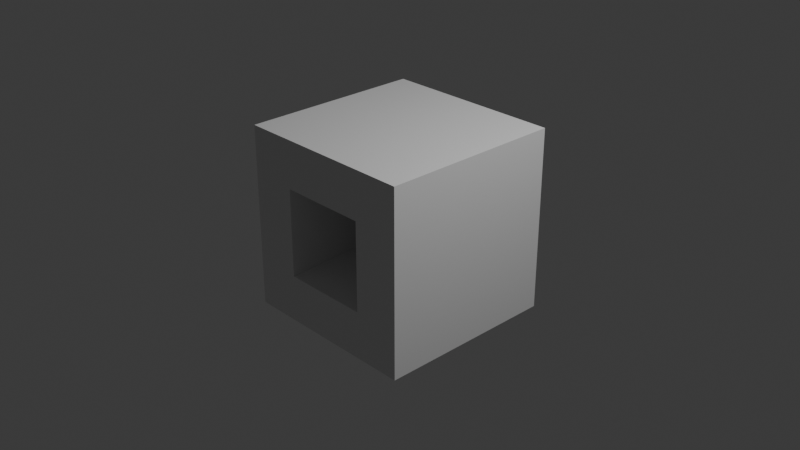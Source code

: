 # Source: stack_bottom.blend  (saved by Blender 4.3.34; exported with 4.5.12 LTS)
import bpy
from mathutils import Matrix  # noqa: F401  (used for matrix-valued properties, if any)

bpy.ops.wm.read_factory_settings(use_empty=True)
scene = bpy.context.scene
scene.name = 'Scene'

# ---- collections
col_collection = bpy.data.collections.new('Collection'); scene.collection.children.link(col_collection)

# ---- materials (node trees are filled in below, after node groups)
mat_material = bpy.data.materials.new('Material')
mat_material.alpha_threshold = 0.0
mat_material.roughness = 0.5
mat_material.line_color = (0.0, 0.0, 0.0, 1.0)

# ---- material node trees
mat_material.use_nodes = True; mat_material.node_tree.nodes.clear()
_N = mat_material.node_tree.nodes; _L = mat_material.node_tree.links
n0 = _N.new('ShaderNodeOutputMaterial'); n0.name = 'Material Output'; n0.location = (300, 300)
n1 = _N.new('ShaderNodeBsdfPrincipled'); n1.name = 'Principled BSDF'; n1.location = (10, 300)
n1.inputs[3].default_value = 1.45
_L.new(n1.outputs[0], n0.inputs[0])
n0.is_active_output = True

# ---- world
world_world = bpy.data.worlds.new('World'); scene.world = world_world
world_world.use_nodes = True; world_world.node_tree.nodes.clear()
_N = world_world.node_tree.nodes; _L = world_world.node_tree.links
n0 = _N.new('ShaderNodeOutputWorld'); n0.name = 'World Output'; n0.location = (300, 300)
n1 = _N.new('ShaderNodeBackground'); n1.name = 'Background'; n1.location = (10, 300)
n1.inputs[0].default_value = (0.05088, 0.05088, 0.05088, 1.0)
_L.new(n1.outputs[0], n0.inputs[0])
n0.is_active_output = True
world_world.color = (0.05088, 0.05088, 0.05088)
world_world.sun_shadow_jitter_overblur = 0.0

# ---- cameras
cam_camera = bpy.data.cameras.new('Camera')
cam_camera.clip_end = 100.0
cam_camera.ortho_scale = 7.314

# ---- lights
light_light = bpy.data.lights.new('Light', 'POINT')
light_light.energy = 1000.0
light_light.shadow_soft_size = 0.1

# ---- meshes
me_cube = bpy.data.meshes.new('Cube')
me_cube.from_pydata([(1.0, 1.0, 1.0), (1.0, 1.0, -1.0), (-1.0, 1.0, 1.0), (-1.0, 1.0, -1.0), (-1.0, -1.0, -1.0), (-1.0, -1.0, 1.0), (1.0, -1.0, 1.0), (1.0, -1.0, -1.0), (-1.0, -1.0, -1.0), (-1.0, -1.0, 1.0), (1.0, -1.0, 1.0), (1.0, -1.0, -1.0), (0.482, -1.0, 0.482), (0.1382, 1.158, 0.1382), (0.1382, 1.158, -0.1382), (0.482, -1.0, -0.482), (-0.1382, 1.158, 0.1382), (-0.482, -1.0, 0.482), (-0.482, -1.0, -0.482), (-0.1382, 1.158, -0.1382)], [], [(0, 2, 5, 6), (17, 12, 10, 9), (4, 5, 2, 3), (3, 1, 7, 4), (1, 0, 6, 7), (3, 2, 0, 1), (8, 9, 5, 4), (10, 11, 7, 6), (9, 10, 6, 5), (11, 8, 4, 7), (14, 13, 16, 19), (15, 18, 8, 11), (18, 17, 9, 8), (19, 16, 17, 18), (13, 14, 15, 12), (12, 17, 16, 13), (18, 15, 14, 19), (12, 15, 11, 10)])
_uv = me_cube.uv_layers.new(name='UVMap')
_uv.uv.foreach_set('vector', [0.625, 0.5, 0.875, 0.5, 0.875, 0.75, 0.625, 0.75, 0.5602, 0.9352, 0.5602, 0.8148, 0.625, 0.75, 0.625, 1.0, 0.375, 0.0, 0.625, 0.0, 0.625, 0.25, 0.375, 0.25, 0.125, 0.5, 0.375, 0.5, 0.375, 0.75, 0.125, 0.75, 0.375, 0.5, 0.625, 0.5, 0.625, 0.75, 0.375, 0.75, 0.375, 0.25, 0.625, 0.25, 0.625, 0.5, 0.375, 0.5, 0.0, 0.0, 0.0, 0.0, 0.0, 0.0, 0.0, 0.0, 0.0, 0.0, 0.0, 0.0, 0.0, 0.0, 0.0, 0.0, 0.625, 1.0, 0.625, 0.75, 0.625, 0.75, 0.625, 1.0, 0.375, 0.75, 0.375, 1.0, 0.375, 1.0, 0.375, 0.75, 0.4827, 0.8577, 0.5173, 0.8577, 0.5173, 0.8923, 0.4827, 0.8923, 0.4398, 0.8148, 0.4398, 0.9352, 0.375, 1.0, 0.375, 0.75, 0.4398, 0.9352, 0.5602, 0.9352, 0.625, 1.0, 0.375, 1.0, 0.4827, 0.8923, 0.5173, 0.8923, 0.5602, 0.9352, 0.4398, 0.9352, 0.5173, 0.8577, 0.4827, 0.8577, 0.4398, 0.8148, 0.5602, 0.8148, 0.5602, 0.8148, 0.5602, 0.9352, 0.5173, 0.8923, 0.5173, 0.8577, 0.4398, 0.9352, 0.4398, 0.8148, 0.4827, 0.8577, 0.4827, 0.8923, 0.5602, 0.8148, 0.4398, 0.8148, 0.375, 0.75, 0.625, 0.75])
me_cube.materials.append(mat_material)
me_cube.use_mirror_vertex_groups = False
me_cube.update()

# ---- objects
ob_cube = bpy.data.objects.new('Cube', me_cube)
ob_light = bpy.data.objects.new('Light', light_light)
ob_camera = bpy.data.objects.new('Camera', cam_camera)

# ---- transforms, parenting, visibility, modifiers, constraints
ob_cube.location = (0.0, 0.0, 0.0)
ob_cube.lock_rotations_4d = False
ob_cube.empty_display_type = 'ARROWS'
ob_cube.lineart.crease_threshold = 0.0
ob_light.location = (4.076, 1.005, 5.904)
ob_light.rotation_euler = (0.6503, 0.05522, 1.866)
ob_light.lock_rotations_4d = False
ob_light.empty_display_type = 'ARROWS'
ob_light.color = (0.0, 0.0, 0.0, 0.0)
ob_light.lineart.crease_threshold = 0.0
ob_camera.location = (7.359, -6.926, 4.958)
ob_camera.rotation_euler = (1.109, 0.0, 0.8149)
ob_camera.lock_rotations_4d = False
ob_camera.empty_display_type = 'ARROWS'
ob_camera.color = (0.0, 0.0, 0.0, 0.0)
ob_camera.display_type = 'WIRE'
ob_camera.lineart.crease_threshold = 0.0

# ---- collection membership
col_collection.objects.link(ob_cube)
col_collection.objects.link(ob_light)
col_collection.objects.link(ob_camera)

# ---- scene / render settings (as saved in the file)
scene.camera = ob_camera
scene.frame_start = 1; scene.frame_end = 250; scene.frame_set(1)
scene.render.engine = 'BLENDER_EEVEE_NEXT'
bpy.context.view_layer.update()
